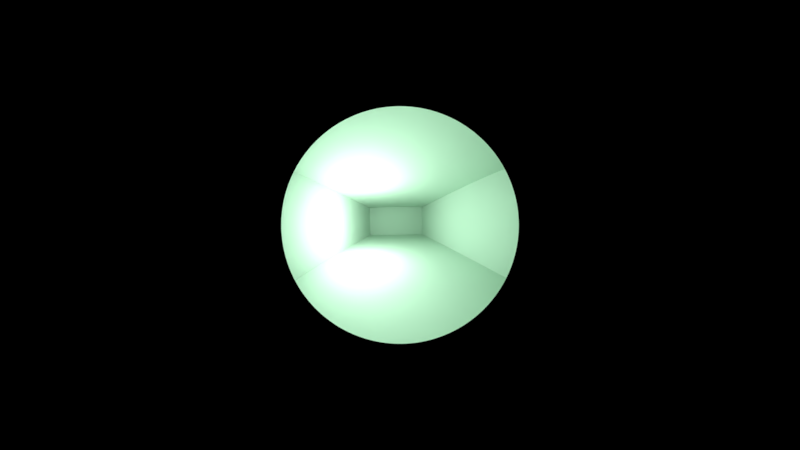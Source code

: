 # Source: homepreview.blend  (saved by Blender 2.79.0; exported with 4.5.12 LTS)
import bpy
from mathutils import Matrix  # noqa: F401  (used for matrix-valued properties, if any)

bpy.ops.wm.read_factory_settings(use_empty=True)
scene = bpy.context.scene
scene.name = 'Scene'

# ---- collections
col_collection_1 = bpy.data.collections.new('Collection 1'); scene.collection.children.link(col_collection_1)

# ---- materials (node trees are filled in below, after node groups)
mat_material = bpy.data.materials.new('Material')
mat_material.alpha_threshold = 0.0
mat_material.use_transparent_shadow = False
mat_material.diffuse_color = (0.6175, 0.8, 0.6694, 1.0)
mat_material.roughness = 0.5

# ---- material node trees

# ---- world
world_world = bpy.data.worlds.new('World'); scene.world = world_world
world_world.color = (0.05088, 0.05088, 0.05088)
world_world.use_sun_shadow = False
world_world.sun_shadow_jitter_overblur = 0.0
world_world.cycles.sampling_method = 'MANUAL'

# ---- cameras
cam_camera_006 = bpy.data.cameras.new('Camera.006')
cam_camera_006.type = 'PANO'
cam_camera_006.clip_end = 100.0
cam_camera_006.lens = 5.0
cam_camera_006.sensor_width = 100.0
cam_camera_006.sensor_height = 18.0
cam_camera_006.display_size = 2.0
cam_camera_006.dof.focus_distance = 0.0
cam_camera_006.dof.aperture_fstop = 128.0
cam_camera_006.dof.aperture_blades = 6

# ---- lights
light_point_006 = bpy.data.lights.new('Point.006', 'POINT')
light_point_006.transmission_factor = 0.0
light_point_006.energy = 100.0
light_point_006.shadow_buffer_clip_start = 0.5
light_point_006.shadow_soft_size = 0.1
light_point_006.shadow_maximum_resolution = 0.006
light_point_006.use_absolute_resolution = True

# ---- meshes
me_cube = bpy.data.meshes.new('Cube')
me_cube.from_pydata([(-1.0, -1.0, -1.0), (-1.0, -1.0, 1.0), (-1.0, 1.0, -1.0), (-1.0, 1.0, 1.0), (1.0, -1.0, -1.0), (1.0, -1.0, 1.0), (1.0, 1.0, -1.0), (1.0, 1.0, 1.0)], [], [(0, 1, 3, 2), (2, 3, 7, 6), (6, 7, 5, 4), (4, 5, 1, 0), (2, 6, 4, 0), (7, 3, 1, 5)])
me_cube.materials.append(mat_material)
me_cube.use_remesh_preserve_volume = False
me_cube.use_remesh_preserve_attributes = False
me_cube.use_mirror_vertex_groups = False
me_cube.update()

# ---- objects
ob_camera = bpy.data.objects.new('Camera', cam_camera_006)
ob_point = bpy.data.objects.new('Point', light_point_006)
ob_cube = bpy.data.objects.new('Cube', me_cube)

# ---- transforms, parenting, visibility, modifiers, constraints
ob_camera.location = (0.0, 0.0, 0.0)
ob_camera.rotation_euler = (1.522, 0.01267, -3.189)
ob_camera.lineart.crease_threshold = 0.0
ob_point.location = (0.809, -1.748, -0.02526)
ob_point.lineart.crease_threshold = 0.0
ob_cube.location = (0.0, 0.0, 0.0)
ob_cube.scale = (1.935, 6.0, 1.0)
ob_cube.lineart.crease_threshold = 0.0

# ---- collection membership
col_collection_1.objects.link(ob_camera)
col_collection_1.objects.link(ob_point)
col_collection_1.objects.link(ob_cube)

# ---- scene / render settings (as saved in the file)
scene.camera = ob_camera
scene.frame_start = 1; scene.frame_end = 250; scene.frame_set(0)
scene.render.engine = 'BLENDER_EEVEE_NEXT'
scene.render.dither_intensity = 0.0
scene.cycles.use_denoising = False
scene.cycles.samples = 128
scene.cycles.sampling_pattern = 'TABULATED_SOBOL'
scene.cycles.use_adaptive_sampling = False
scene.cycles.use_light_tree = False
scene.cycles.blur_glossy = 0.0
scene.cycles.sample_clamp_indirect = 0.0
scene.view_settings.view_transform = 'Standard'
bpy.context.view_layer.update()
